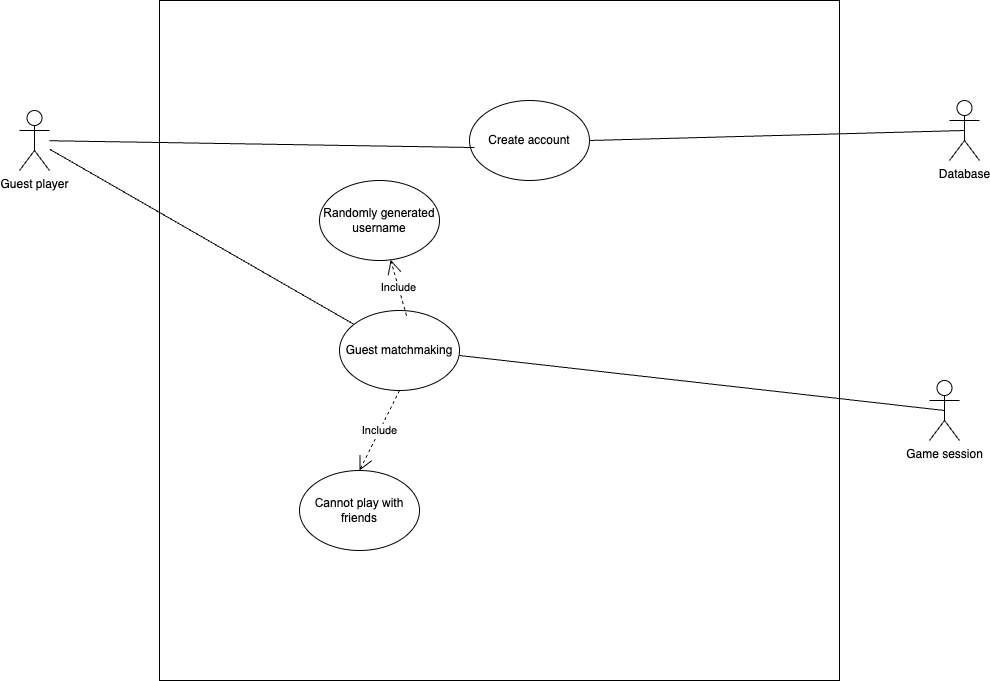

The diagram above was exported from draw.io. Its source (the exported page's mxGraphModel, read from the mxfile embedded in the PNG):
<mxGraphModel dx="1140" dy="5441" grid="1" gridSize="10" guides="1" tooltips="1" connect="1" arrows="1" fold="1" page="1" pageScale="1" pageWidth="3300" pageHeight="4681" math="0" shadow="0">
  <root>
    <mxCell id="0" />
    <mxCell id="1" parent="0" />
    <mxCell id="aqlranfJGo-khlVUCDd9-1" value="" style="whiteSpace=wrap;html=1;aspect=fixed;" parent="1" vertex="1">
      <mxGeometry x="320" y="-90" width="680" height="680" as="geometry" />
    </mxCell>
    <mxCell id="aqlranfJGo-khlVUCDd9-2" value="Guest player" style="shape=umlActor;verticalLabelPosition=bottom;verticalAlign=top;html=1;outlineConnect=0;" parent="1" vertex="1">
      <mxGeometry x="180" y="20" width="30" height="60" as="geometry" />
    </mxCell>
    <mxCell id="aqlranfJGo-khlVUCDd9-3" value="Create account" style="ellipse;whiteSpace=wrap;html=1;" parent="1" vertex="1">
      <mxGeometry x="630" y="10" width="120" height="80" as="geometry" />
    </mxCell>
    <mxCell id="aqlranfJGo-khlVUCDd9-5" value="" style="endArrow=none;html=1;rounded=0;entryX=0.042;entryY=0.588;entryDx=0;entryDy=0;entryPerimeter=0;" parent="1" source="aqlranfJGo-khlVUCDd9-2" target="aqlranfJGo-khlVUCDd9-3" edge="1">
      <mxGeometry width="50" height="50" relative="1" as="geometry">
        <mxPoint x="280" y="90" as="sourcePoint" />
        <mxPoint x="330" y="40" as="targetPoint" />
      </mxGeometry>
    </mxCell>
    <mxCell id="aqlranfJGo-khlVUCDd9-6" value="Guest matchmaking" style="ellipse;whiteSpace=wrap;html=1;" parent="1" vertex="1">
      <mxGeometry x="500" y="220" width="120" height="80" as="geometry" />
    </mxCell>
    <mxCell id="aqlranfJGo-khlVUCDd9-9" value="" style="endArrow=none;html=1;rounded=0;" parent="1" source="aqlranfJGo-khlVUCDd9-6" target="aqlranfJGo-khlVUCDd9-2" edge="1">
      <mxGeometry width="50" height="50" relative="1" as="geometry">
        <mxPoint x="708.29" y="400" as="sourcePoint" />
        <mxPoint x="689.9973170731705" y="150" as="targetPoint" />
      </mxGeometry>
    </mxCell>
    <mxCell id="aqlranfJGo-khlVUCDd9-10" value="&lt;span id=&quot;docs-internal-guid-5f758264-7fff-425b-ca1d-a3cdf01f5f19&quot;&gt;&lt;span style=&quot;font-family: Arial, sans-serif; background-color: transparent; font-variant-numeric: normal; font-variant-east-asian: normal; font-variant-alternates: normal; font-variant-position: normal; font-variant-emoji: normal; vertical-align: baseline; white-space-collapse: preserve;&quot;&gt;&lt;font&gt;Randomly generated username&lt;/font&gt;&lt;/span&gt;&lt;/span&gt;" style="ellipse;whiteSpace=wrap;html=1;" parent="1" vertex="1">
      <mxGeometry x="480" y="90" width="120" height="80" as="geometry" />
    </mxCell>
    <mxCell id="aqlranfJGo-khlVUCDd9-11" value="Include" style="endArrow=open;endSize=12;dashed=1;html=1;rounded=0;exitX=0.558;exitY=0.063;exitDx=0;exitDy=0;exitPerimeter=0;" parent="1" source="aqlranfJGo-khlVUCDd9-6" target="aqlranfJGo-khlVUCDd9-10" edge="1">
      <mxGeometry width="160" relative="1" as="geometry">
        <mxPoint x="650" y="190" as="sourcePoint" />
        <mxPoint x="810" y="190" as="targetPoint" />
      </mxGeometry>
    </mxCell>
    <mxCell id="aqlranfJGo-khlVUCDd9-12" value="&lt;span id=&quot;docs-internal-guid-5f758264-7fff-425b-ca1d-a3cdf01f5f19&quot;&gt;&lt;span style=&quot;font-family: Arial, sans-serif; background-color: transparent; font-variant-numeric: normal; font-variant-east-asian: normal; font-variant-alternates: normal; font-variant-position: normal; font-variant-emoji: normal; vertical-align: baseline; white-space-collapse: preserve;&quot;&gt;&lt;font&gt;Cannot play with friends&lt;/font&gt;&lt;/span&gt;&lt;/span&gt;" style="ellipse;whiteSpace=wrap;html=1;" parent="1" vertex="1">
      <mxGeometry x="460" y="380" width="120" height="80" as="geometry" />
    </mxCell>
    <mxCell id="aqlranfJGo-khlVUCDd9-14" value="Include" style="endArrow=open;endSize=12;dashed=1;html=1;rounded=0;exitX=0.5;exitY=1;exitDx=0;exitDy=0;entryX=0.5;entryY=0;entryDx=0;entryDy=0;" parent="1" source="aqlranfJGo-khlVUCDd9-6" target="aqlranfJGo-khlVUCDd9-12" edge="1">
      <mxGeometry width="160" relative="1" as="geometry">
        <mxPoint x="599" y="300" as="sourcePoint" />
        <mxPoint x="740" y="311" as="targetPoint" />
      </mxGeometry>
    </mxCell>
    <mxCell id="aqlranfJGo-khlVUCDd9-15" value="Database&lt;div&gt;&lt;br&gt;&lt;/div&gt;" style="shape=umlActor;verticalLabelPosition=bottom;verticalAlign=top;html=1;" parent="1" vertex="1">
      <mxGeometry x="1110" y="10" width="30" height="60" as="geometry" />
    </mxCell>
    <mxCell id="aqlranfJGo-khlVUCDd9-16" value="" style="endArrow=none;html=1;rounded=0;entryX=0.5;entryY=0.5;entryDx=0;entryDy=0;entryPerimeter=0;exitX=1;exitY=0.5;exitDx=0;exitDy=0;" parent="1" source="aqlranfJGo-khlVUCDd9-3" target="aqlranfJGo-khlVUCDd9-15" edge="1">
      <mxGeometry width="50" height="50" relative="1" as="geometry">
        <mxPoint x="790" y="64" as="sourcePoint" />
        <mxPoint x="1255" y="80" as="targetPoint" />
      </mxGeometry>
    </mxCell>
    <mxCell id="aqlranfJGo-khlVUCDd9-18" value="&lt;div&gt;Game session&lt;/div&gt;" style="shape=umlActor;verticalLabelPosition=bottom;verticalAlign=top;html=1;" parent="1" vertex="1">
      <mxGeometry x="1090" y="290" width="30" height="60" as="geometry" />
    </mxCell>
    <mxCell id="aqlranfJGo-khlVUCDd9-19" value="" style="endArrow=none;html=1;rounded=0;entryX=0.5;entryY=0.5;entryDx=0;entryDy=0;entryPerimeter=0;exitX=1;exitY=0.5;exitDx=0;exitDy=0;" parent="1" target="aqlranfJGo-khlVUCDd9-18" edge="1">
      <mxGeometry width="50" height="50" relative="1" as="geometry">
        <mxPoint x="620" y="265" as="sourcePoint" />
        <mxPoint x="995" y="255" as="targetPoint" />
      </mxGeometry>
    </mxCell>
  </root>
</mxGraphModel>